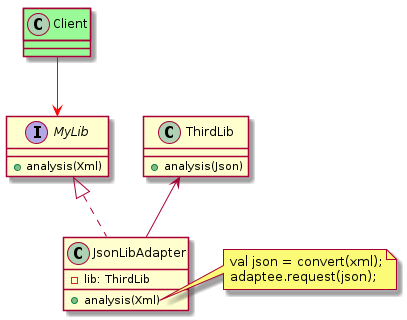

The diagram above was rendered by PlantUML. Its source (embedded in the PNG):
@startuml
interface MyLib {
    + analysis(Xml)
}
class JsonLibAdapter implements MyLib{
    - lib: ThirdLib
    + analysis(Xml)
}
note right of JsonLibAdapter::"analysis(Xml)"
    val json = convert(xml);
    adaptee.request(json);
end note

class ThirdLib {
    + analysis(Json)
}
ThirdLib <-- JsonLibAdapter

class Client #palegreen
Client --[#red]> MyLib

@enduml